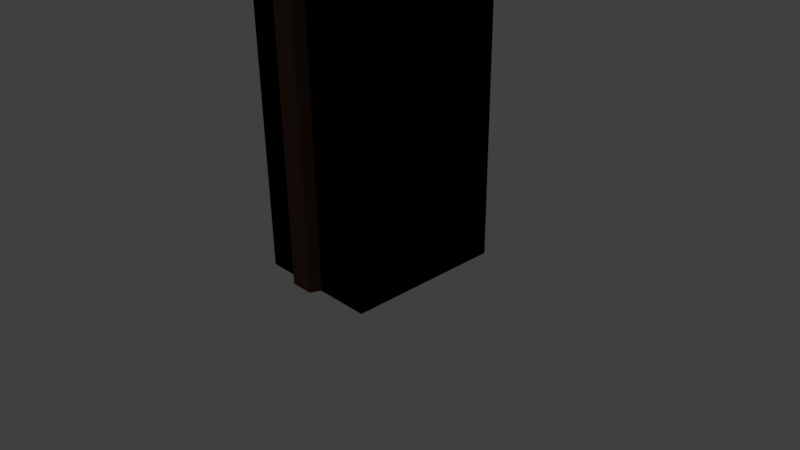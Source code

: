 # Source: door.blend  (saved by Blender 2.77.0; exported with 4.5.12 LTS)
import bpy
from mathutils import Matrix  # noqa: F401  (used for matrix-valued properties, if any)

bpy.ops.wm.read_factory_settings(use_empty=True)
scene = bpy.context.scene
scene.name = 'Scene'

# ---- collections
col_collection_1 = bpy.data.collections.new('Collection 1'); scene.collection.children.link(col_collection_1)

# ---- materials (node trees are filled in below, after node groups)
mat_doorhandle = bpy.data.materials.new('DoorHandle')
mat_doorhandle.alpha_threshold = 0.0
mat_doorhandle.use_transparent_shadow = False
mat_doorhandle.diffuse_color = (0.003098, 0.8, 0.0, 1.0)
mat_doorhandle.roughness = 0.5
mat_material = bpy.data.materials.new('Material')
mat_material.alpha_threshold = 0.0
mat_material.use_transparent_shadow = False
mat_material.diffuse_color = (0.1065, 0.05681, 0.03407, 1.0)
mat_material.roughness = 0.5
mat_material.line_color = (0.0, 0.0, 0.0, 1.0)
mat_material_003 = bpy.data.materials.new('Material.003')
mat_material_003.alpha_threshold = 0.0
mat_material_003.use_transparent_shadow = False
mat_material_003.diffuse_color = (0.0, 0.0, 0.0, 1.0)
mat_material_003.roughness = 0.5
mat_material_002 = bpy.data.materials.new('Material.002')
mat_material_002.alpha_threshold = 0.0
mat_material_002.use_transparent_shadow = False
mat_material_002.diffuse_color = (0.8, 0.06195, 0.08476, 1.0)
mat_material_002.roughness = 0.5
mat_material_001 = bpy.data.materials.new('Material.001')
mat_material_001.alpha_threshold = 0.0
mat_material_001.use_transparent_shadow = False
mat_material_001.roughness = 0.5

# ---- material node trees

# ---- world
world_world = bpy.data.worlds.new('World'); scene.world = world_world
world_world.color = (0.05088, 0.05088, 0.05088)
world_world.use_sun_shadow = False
world_world.sun_shadow_jitter_overblur = 0.0
world_world.cycles.sampling_method = 'MANUAL'

# ---- cameras
cam_camera = bpy.data.cameras.new('Camera')
cam_camera.clip_end = 100.0
cam_camera.lens = 35.0
cam_camera.sensor_width = 32.0
cam_camera.sensor_height = 18.0
cam_camera.ortho_scale = 7.314
cam_camera.dof.focus_distance = 0.0
cam_camera.dof.aperture_fstop = 128.0

# ---- lights
light_lamp = bpy.data.lights.new('Lamp', 'POINT')
light_lamp.transmission_factor = 0.0
light_lamp.cutoff_distance = 30.0
light_lamp.energy = 100.0
light_lamp.shadow_buffer_clip_start = 1.001
light_lamp.shadow_soft_size = 0.1
light_lamp.shadow_maximum_resolution = 0.006
light_lamp.use_absolute_resolution = True

# ---- meshes
me_plane = bpy.data.meshes.new('Plane')
me_plane.from_pydata([(1.203, -4.627, -2.353), (1.079, -4.627, -2.284), (1.17, -4.627, -2.286), (1.0, -4.627, -2.328), (1.247, -4.627, -2.38), (1.301, -4.627, -2.38), (1.336, -4.627, -2.352), (1.356, -4.627, -2.296), (1.203, -4.69, -2.332), (1.079, -4.646, -2.28), (1.17, -4.647, -2.281), (1.0, -4.674, -2.313), (1.247, -4.708, -2.353), (1.301, -4.708, -2.353), (1.336, -4.689, -2.331), (1.356, -4.654, -2.289), (1.203, -4.725, -2.276), (1.079, -4.657, -2.264), (1.17, -4.659, -2.264), (1.0, -4.7, -2.272), (1.247, -4.752, -2.281), (1.301, -4.752, -2.281), (1.336, -4.724, -2.276), (1.356, -4.669, -2.266), (1.203, -4.716, -2.21), (1.079, -4.656, -2.245), (1.17, -4.657, -2.244), (1.0, -4.694, -2.223), (1.247, -4.739, -2.197), (1.301, -4.739, -2.197), (1.336, -4.714, -2.211), (1.356, -4.666, -2.239), (1.203, -4.666, -2.166), (1.079, -4.642, -2.231), (1.17, -4.643, -2.229), (1.0, -4.657, -2.189), (1.247, -4.675, -2.141), (1.301, -4.675, -2.141), (1.336, -4.665, -2.167), (1.356, -4.646, -2.22), (1.203, -4.6, -2.164), (1.079, -4.623, -2.229), (1.17, -4.623, -2.227), (1.0, -4.608, -2.188), (1.247, -4.59, -2.139), (1.301, -4.59, -2.139), (1.336, -4.6, -2.166), (1.356, -4.619, -2.218), (1.203, -4.547, -2.205), (1.079, -4.607, -2.24), (1.17, -4.606, -2.239), (1.0, -4.569, -2.218), (1.247, -4.524, -2.192), (1.301, -4.524, -2.192), (1.336, -4.549, -2.206), (1.356, -4.597, -2.234), (1.203, -4.534, -2.27), (1.079, -4.602, -2.258), (1.17, -4.6, -2.259), (1.0, -4.559, -2.266), (1.247, -4.507, -2.275), (1.301, -4.507, -2.275), (1.336, -4.536, -2.27), (1.356, -4.59, -2.26), (1.203, -4.565, -2.329), (1.079, -4.61, -2.276), (1.17, -4.609, -2.277), (1.0, -4.582, -2.31), (1.247, -4.548, -2.349), (1.301, -4.548, -2.349), (1.336, -4.566, -2.327), (1.356, -4.602, -2.285), (1.203, -4.627, -2.353), (1.079, -4.627, -2.284), (1.17, -4.627, -2.286), (1.0, -4.627, -2.328), (1.247, -4.627, -2.38), (1.301, -4.627, -2.38), (1.336, -4.627, -2.352), (1.356, -4.627, -2.296)], [], [(5, 6, 14, 13), (1, 2, 10, 9), (2, 0, 8, 10), (6, 7, 15, 14), (4, 5, 13, 12), (3, 1, 9, 11), (0, 4, 12, 8), (8, 12, 20, 16), (13, 14, 22, 21), (9, 10, 18, 17), (10, 8, 16, 18), (14, 15, 23, 22), (12, 13, 21, 20), (11, 9, 17, 19), (21, 22, 30, 29), (17, 18, 26, 25), (18, 16, 24, 26), (22, 23, 31, 30), (20, 21, 29, 28), (19, 17, 25, 27), (16, 20, 28, 24), (25, 26, 34, 33), (26, 24, 32, 34), (30, 31, 39, 38), (28, 29, 37, 36), (27, 25, 33, 35), (24, 28, 36, 32), (29, 30, 38, 37), (38, 39, 47, 46), (36, 37, 45, 44), (35, 33, 41, 43), (32, 36, 44, 40), (37, 38, 46, 45), (33, 34, 42, 41), (34, 32, 40, 42), (46, 47, 55, 54), (44, 45, 53, 52), (43, 41, 49, 51), (40, 44, 52, 48), (45, 46, 54, 53), (41, 42, 50, 49), (42, 40, 48, 50), (51, 49, 57, 59), (48, 52, 60, 56), (53, 54, 62, 61), (49, 50, 58, 57), (50, 48, 56, 58), (54, 55, 63, 62), (52, 53, 61, 60), (61, 62, 70, 69), (57, 58, 66, 65), (58, 56, 64, 66), (62, 63, 71, 70), (60, 61, 69, 68), (59, 57, 65, 67), (56, 60, 68, 64), (69, 70, 78, 77), (65, 66, 74, 73), (66, 64, 72, 74), (70, 71, 79, 78), (68, 69, 77, 76), (67, 65, 73, 75), (64, 68, 76, 72), (7, 79, 71, 63, 55, 47, 39, 31, 23, 15)])
me_plane.polygons.foreach_set('use_smooth', [True] * 64)
me_plane.materials.append(mat_doorhandle)
me_plane.use_remesh_preserve_volume = False
me_plane.use_remesh_preserve_attributes = False
me_plane.use_mirror_vertex_groups = False
me_plane.update()
me_cube_003 = bpy.data.meshes.new('Cube.003')
me_cube_003.from_pydata([(1.0, 1.0, -1.0), (1.0, -1.0, -1.0), (-1.0, -1.0, -1.0), (-1.0, 1.0, -1.0), (1.0, 1.0, 1.0), (1.0, -1.0, 1.0), (-1.0, -1.0, 1.0), (-1.0, 1.0, 1.0), (1.0, -5.364e-07, 1.0), (0.1304, 1.0, 1.0), (0.1304, -1.0, 1.0), (-1.0, 1.788e-07, 1.0), (0.1304, -1.788e-07, 1.0), (1.0, 1.0, 1.107), (1.0, -1.0, 1.107), (1.0, -5.364e-07, 1.107), (0.1304, 1.0, 1.107), (0.1304, -1.0, 1.107), (0.1304, -1.788e-07, 1.107)], [], [(0, 1, 2, 3), (12, 11, 6, 10), (0, 4, 8, 5, 1), (1, 5, 10, 6, 2), (2, 6, 11, 7, 3), (4, 0, 3, 7, 9), (12, 10, 17, 18), (4, 9, 16, 13), (9, 7, 11, 12), (15, 18, 17, 14), (13, 16, 18, 15), (10, 5, 14, 17), (8, 4, 13, 15), (5, 8, 15, 14), (9, 12, 18, 16)])
me_cube_003.polygons.foreach_set('material_index', [1, 1, 1, 1, 1, 1, 1, 1, 1, 1, 1, 1, 1, 1, 1])
me_cube_003.materials.append(mat_material)
me_cube_003.materials.append(mat_material_003)
me_cube_003.use_remesh_preserve_volume = False
me_cube_003.use_remesh_preserve_attributes = False
me_cube_003.use_mirror_vertex_groups = False
me_cube_003.update()
me_cube_002 = bpy.data.meshes.new('Cube.002')
me_cube_002.from_pydata([(1.49e-08, -0.8861, -1.0), (0.0, -1.0, -1.0), (-1.0, -1.0, -1.0), (-1.0, -0.8861, -1.0), (1.428, -0.8861, -1.0), (1.0, -1.0, -1.0), (-2.831e-07, -1.0, 0.0), (-1.0, -1.0, 0.0), (-1.0, -0.8861, 0.0), (1.428, -0.8861, 0.0), (1.0, -1.0, 0.0), (-5.364e-07, -1.0, 1.0), (-1.0, -1.0, 1.0), (-1.0, 1.788e-07, 1.0), (-1.0, 1.825e-07, 0.9375), (-1.0, -2.843e-08, 0.9375), (-1.0, -0.8861, 0.9375), (1.438, -0.8835, 1.0), (1.0, -1.0, 1.0), (1.428, -0.8861, 0.9375), (1.438, -0.8835, 0.9375), (-1.341e-07, -1.788e-07, 1.0), (-1.0, 1.0, 1.0), (-1.0, 1.0, 0.0), (-1.0, 0.8861, 0.0), (-1.0, 0.8861, 0.9375), (1.438, -2.868e-07, 1.0), (2.384e-07, 1.0, 1.0), (2.384e-07, 1.0, 0.0), (-1.0, 1.0, -1.0), (-1.0, 0.8861, -1.0), (1.0, 1.0, 1.0), (1.438, -1.54e-07, 1.0), (1.438, 0.8835, 1.0), (1.0, 1.0, 0.0), (1.937e-07, 1.0, -1.0), (1.788e-07, 0.8861, -1.0), (1.438, 0.8835, 0.9375), (1.428, 0.8861, 0.9375), (1.428, 0.8861, 0.0), (1.0, 1.0, -1.0), (1.428, 0.8861, -1.0), (1.438, -1.54e-07, 0.9375)], [], [(0, 1, 2, 3), (4, 5, 1, 0), (1, 6, 7, 2), (3, 2, 7, 8), (9, 10, 5, 4), (5, 10, 6, 1), (6, 11, 12, 7), (7, 12, 13, 14, 15, 16, 8), (17, 18, 10, 9, 19, 20), (10, 18, 11, 6), (21, 13, 12, 11), (14, 13, 22, 23, 24, 25), (26, 21, 11, 18, 17), (27, 22, 13, 21), (27, 28, 23, 22), (24, 23, 29, 30), (31, 27, 21, 26, 32, 33), (31, 34, 28, 27), (28, 35, 29, 23), (30, 29, 35, 36), (34, 31, 33, 37, 38, 39), (34, 40, 35, 28), (36, 35, 40, 41), (41, 40, 34, 39), (42, 20, 19, 16, 15), (42, 32, 26, 17, 20), (38, 37, 42, 15, 14, 25), (19, 9, 4, 0, 3, 8, 16), (37, 33, 32, 42), (25, 24, 30, 36, 41, 39, 38)])
me_cube_002.materials.append(mat_material)
me_cube_002.materials.append(mat_material_002)
me_cube_002.use_remesh_preserve_volume = False
me_cube_002.use_remesh_preserve_attributes = False
me_cube_002.use_mirror_vertex_groups = False
me_cube_002.update()
me_cube_001 = bpy.data.meshes.new('Cube.001')
me_cube_001.from_pydata([(1.0, 1.0, -1.0), (1.0, -1.0, -1.0), (-1.0, -1.0, -1.0), (-1.0, 1.0, -1.0), (1.0, 1.0, 1.0), (1.0, -1.0, 1.0), (-1.0, -1.0, 1.0), (-1.0, 1.0, 1.0)], [], [(0, 1, 2, 3), (4, 7, 6, 5), (0, 4, 5, 1), (1, 5, 6, 2), (2, 6, 7, 3), (4, 0, 3, 7)])
me_cube_001.polygons.foreach_set('material_index', [1, 1, 1, 1, 1, 1])
me_cube_001.materials.append(mat_material)
me_cube_001.materials.append(mat_material_003)
me_cube_001.use_remesh_preserve_volume = False
me_cube_001.use_remesh_preserve_attributes = False
me_cube_001.use_mirror_vertex_groups = False
me_cube_001.update()
me_cube = bpy.data.meshes.new('Cube')
me_cube.from_pydata([(1.0, 1.0, -1.0), (1.0, -1.0, -1.0), (-1.0, -1.0, -1.0), (-1.0, 1.0, -1.0), (1.0, 1.0, 1.0), (1.0, -1.0, 1.0), (-1.0, -1.0, 1.0), (-1.0, 1.0, 1.0)], [], [(0, 1, 2, 3), (4, 7, 6, 5), (0, 4, 5, 1), (1, 5, 6, 2), (2, 6, 7, 3), (4, 0, 3, 7)])
me_cube.polygons.foreach_set('material_index', [1, 1, 1, 1, 1, 1])
me_cube.materials.append(mat_material)
me_cube.materials.append(mat_material_001)
me_cube.use_remesh_preserve_volume = False
me_cube.use_remesh_preserve_attributes = False
me_cube.use_mirror_vertex_groups = False
me_cube.update()

# ---- objects
ob_plane = bpy.data.objects.new('Plane', me_plane)
ob_door_cutout = bpy.data.objects.new('Door_Cutout', me_cube_003)
ob_door_frame = bpy.data.objects.new('Door_Frame', me_cube_002)
ob_door_darkarea = bpy.data.objects.new('Door_Darkarea', me_cube_001)
ob_door = bpy.data.objects.new('Door', me_cube)
ob_lamp = bpy.data.objects.new('Lamp', light_lamp)
ob_camera = bpy.data.objects.new('Camera', cam_camera)

# ---- transforms, parenting, visibility, modifiers, constraints
ob_plane.location = (-0.8549, 5.475, 4.495)
ob_plane.lineart.crease_threshold = 0.0
ob_door_cutout.location = (0.1391, 5.302e-09, 2.308)
ob_door_cutout.scale = (0.8253, 1.051, 2.318)
ob_door_cutout.lock_rotations_4d = False
ob_door_cutout.empty_display_type = 'ARROWS'
ob_door_cutout.hide_viewport = True
ob_door_cutout.lineart.crease_threshold = 0.0
ob_door_frame.location = (0.02873, 0.0, 2.385)
ob_door_frame.scale = (0.1516, 1.186, 2.391)
ob_door_frame.lock_rotations_4d = False
ob_door_frame.empty_display_type = 'ARROWS'
ob_door_frame.lineart.crease_threshold = 0.0
ob_door_darkarea.location = (-0.0803, 0.0, 2.307)
ob_door_darkarea.scale = (0.1516, 1.051, 2.318)
ob_door_darkarea.lock_rotations_4d = False
ob_door_darkarea.empty_display_type = 'ARROWS'
ob_door_darkarea.lineart.crease_threshold = 0.0
ob_door.location = (0.0, 0.0, 2.307)
ob_door.scale = (0.1516, 1.0, 2.275)
ob_door.lock_rotations_4d = False
ob_door.empty_display_type = 'ARROWS'
ob_door.lineart.crease_threshold = 0.0
ob_lamp.location = (4.076, 1.005, 5.904)
ob_lamp.rotation_euler = (0.6503, 0.05522, 1.866)
ob_lamp.lock_rotations_4d = False
ob_lamp.empty_display_type = 'ARROWS'
ob_lamp.color = (0.0, 0.0, 0.0, 0.0)
ob_lamp.lineart.crease_threshold = 0.0
ob_camera.location = (7.481, -6.508, 5.344)
ob_camera.rotation_euler = (1.109, 0.01082, 0.8149)
ob_camera.lock_rotations_4d = False
ob_camera.empty_display_type = 'ARROWS'
ob_camera.color = (0.0, 0.0, 0.0, 0.0)
ob_camera.display_type = 'WIRE'
ob_camera.lineart.crease_threshold = 0.0

# ---- collection membership
col_collection_1.objects.link(ob_plane)
col_collection_1.objects.link(ob_door_cutout)
col_collection_1.objects.link(ob_door_frame)
col_collection_1.objects.link(ob_door_darkarea)
col_collection_1.objects.link(ob_door)
col_collection_1.objects.link(ob_lamp)
col_collection_1.objects.link(ob_camera)

# ---- scene / render settings (as saved in the file)
scene.camera = ob_camera
scene.frame_start = 1; scene.frame_end = 250; scene.frame_set(1)
scene.render.engine = 'BLENDER_EEVEE_NEXT'
scene.render.resolution_percentage = 50
scene.render.dither_intensity = 0.0
scene.cycles.use_denoising = False
scene.cycles.samples = 128
scene.cycles.sampling_pattern = 'TABULATED_SOBOL'
scene.cycles.light_sampling_threshold = 0.0
scene.cycles.use_adaptive_sampling = False
scene.cycles.use_light_tree = False
scene.cycles.blur_glossy = 0.0
scene.cycles.sample_clamp_indirect = 0.0
scene.view_settings.view_transform = 'Standard'
bpy.context.view_layer.update()
